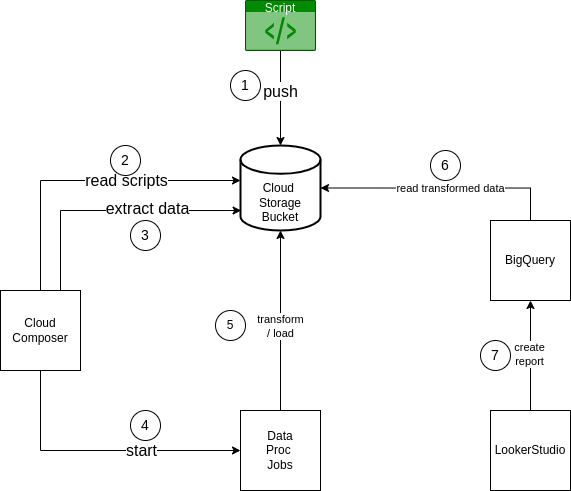

The diagram above was exported from draw.io. Its source (the exported page's mxGraphModel, read from the mxfile embedded in the PNG):
<mxGraphModel dx="1336" dy="820" grid="1" gridSize="10" guides="1" tooltips="1" connect="1" arrows="1" fold="1" page="1" pageScale="1" pageWidth="827" pageHeight="1169" math="0" shadow="0">
  <root>
    <mxCell id="0" />
    <mxCell id="1" parent="0" />
    <mxCell id="e2zpGjTAIdrYHR7PuAfJ-20" style="edgeStyle=orthogonalEdgeStyle;rounded=0;orthogonalLoop=1;jettySize=auto;html=1;entryX=0;entryY=0.5;entryDx=0;entryDy=0;exitX=0.5;exitY=1;exitDx=0;exitDy=0;" edge="1" parent="1" source="e2zpGjTAIdrYHR7PuAfJ-1" target="e2zpGjTAIdrYHR7PuAfJ-19">
      <mxGeometry relative="1" as="geometry">
        <Array as="points">
          <mxPoint x="160" y="830" />
        </Array>
      </mxGeometry>
    </mxCell>
    <mxCell id="e2zpGjTAIdrYHR7PuAfJ-22" value="start" style="edgeLabel;html=1;align=center;verticalAlign=middle;resizable=0;points=[];fontSize=16;" vertex="1" connectable="0" parent="e2zpGjTAIdrYHR7PuAfJ-20">
      <mxGeometry x="0.3091" y="-3" relative="1" as="geometry">
        <mxPoint x="-3" y="-3" as="offset" />
      </mxGeometry>
    </mxCell>
    <mxCell id="e2zpGjTAIdrYHR7PuAfJ-1" value="Cloud Composer" style="whiteSpace=wrap;html=1;aspect=fixed;" vertex="1" parent="1">
      <mxGeometry x="120" y="670" width="80" height="80" as="geometry" />
    </mxCell>
    <mxCell id="e2zpGjTAIdrYHR7PuAfJ-3" value="&lt;br&gt;&lt;br&gt;Cloud&amp;nbsp;&lt;br&gt;Storage&lt;br&gt;Bucket" style="strokeWidth=2;html=1;shape=mxgraph.flowchart.database;whiteSpace=wrap;" vertex="1" parent="1">
      <mxGeometry x="360" y="525" width="80" height="85" as="geometry" />
    </mxCell>
    <mxCell id="e2zpGjTAIdrYHR7PuAfJ-12" style="edgeStyle=orthogonalEdgeStyle;rounded=0;orthogonalLoop=1;jettySize=auto;html=1;" edge="1" parent="1" source="e2zpGjTAIdrYHR7PuAfJ-11" target="e2zpGjTAIdrYHR7PuAfJ-3">
      <mxGeometry relative="1" as="geometry" />
    </mxCell>
    <mxCell id="e2zpGjTAIdrYHR7PuAfJ-16" value="push" style="edgeLabel;html=1;align=center;verticalAlign=middle;resizable=0;points=[];fontSize=16;" vertex="1" connectable="0" parent="e2zpGjTAIdrYHR7PuAfJ-12">
      <mxGeometry x="-0.2066" y="5" relative="1" as="geometry">
        <mxPoint x="-5" y="3" as="offset" />
      </mxGeometry>
    </mxCell>
    <mxCell id="e2zpGjTAIdrYHR7PuAfJ-11" value="Script" style="html=1;whiteSpace=wrap;strokeColor=#005700;fillColor=#008a00;labelPosition=center;verticalLabelPosition=middle;verticalAlign=top;align=center;fontSize=12;outlineConnect=0;spacingTop=-6;sketch=0;shape=mxgraph.sitemap.script;fontColor=#ffffff;" vertex="1" parent="1">
      <mxGeometry x="365" y="380" width="70" height="50" as="geometry" />
    </mxCell>
    <mxCell id="e2zpGjTAIdrYHR7PuAfJ-17" style="edgeStyle=orthogonalEdgeStyle;rounded=0;orthogonalLoop=1;jettySize=auto;html=1;endArrow=classic;endFill=1;startArrow=none;startFill=0;" edge="1" parent="1" source="e2zpGjTAIdrYHR7PuAfJ-1">
      <mxGeometry relative="1" as="geometry">
        <mxPoint x="360" y="560" as="targetPoint" />
        <Array as="points">
          <mxPoint x="160" y="560" />
          <mxPoint x="360" y="560" />
        </Array>
      </mxGeometry>
    </mxCell>
    <mxCell id="e2zpGjTAIdrYHR7PuAfJ-18" value="read scripts" style="edgeLabel;html=1;align=center;verticalAlign=middle;resizable=0;points=[];fontSize=16;" vertex="1" connectable="0" parent="e2zpGjTAIdrYHR7PuAfJ-17">
      <mxGeometry x="-0.2278" y="3" relative="1" as="geometry">
        <mxPoint x="76" y="3" as="offset" />
      </mxGeometry>
    </mxCell>
    <mxCell id="e2zpGjTAIdrYHR7PuAfJ-19" value="Data&lt;br&gt;Proc&amp;nbsp;&lt;br&gt;Jobs" style="whiteSpace=wrap;html=1;aspect=fixed;" vertex="1" parent="1">
      <mxGeometry x="360" y="790" width="80" height="80" as="geometry" />
    </mxCell>
    <mxCell id="e2zpGjTAIdrYHR7PuAfJ-23" style="edgeStyle=orthogonalEdgeStyle;rounded=0;orthogonalLoop=1;jettySize=auto;html=1;entryX=0.5;entryY=1;entryDx=0;entryDy=0;entryPerimeter=0;" edge="1" parent="1" source="e2zpGjTAIdrYHR7PuAfJ-19" target="e2zpGjTAIdrYHR7PuAfJ-3">
      <mxGeometry relative="1" as="geometry" />
    </mxCell>
    <mxCell id="e2zpGjTAIdrYHR7PuAfJ-34" value="transform&lt;br&gt;/ load" style="edgeLabel;html=1;align=center;verticalAlign=middle;resizable=0;points=[];" vertex="1" connectable="0" parent="e2zpGjTAIdrYHR7PuAfJ-23">
      <mxGeometry x="-0.0148" relative="1" as="geometry">
        <mxPoint y="4" as="offset" />
      </mxGeometry>
    </mxCell>
    <mxCell id="e2zpGjTAIdrYHR7PuAfJ-25" value="BigQuery" style="whiteSpace=wrap;html=1;aspect=fixed;" vertex="1" parent="1">
      <mxGeometry x="610" y="600" width="80" height="80" as="geometry" />
    </mxCell>
    <mxCell id="e2zpGjTAIdrYHR7PuAfJ-29" style="edgeStyle=orthogonalEdgeStyle;rounded=0;orthogonalLoop=1;jettySize=auto;html=1;entryX=0.5;entryY=1;entryDx=0;entryDy=0;" edge="1" parent="1" source="e2zpGjTAIdrYHR7PuAfJ-28" target="e2zpGjTAIdrYHR7PuAfJ-25">
      <mxGeometry relative="1" as="geometry" />
    </mxCell>
    <mxCell id="e2zpGjTAIdrYHR7PuAfJ-41" value="create&lt;br&gt;report" style="edgeLabel;html=1;align=center;verticalAlign=middle;resizable=0;points=[];" vertex="1" connectable="0" parent="e2zpGjTAIdrYHR7PuAfJ-29">
      <mxGeometry x="0.0182" y="1" relative="1" as="geometry">
        <mxPoint as="offset" />
      </mxGeometry>
    </mxCell>
    <mxCell id="e2zpGjTAIdrYHR7PuAfJ-28" value="LookerStudio" style="whiteSpace=wrap;html=1;aspect=fixed;" vertex="1" parent="1">
      <mxGeometry x="610" y="790" width="80" height="80" as="geometry" />
    </mxCell>
    <mxCell id="e2zpGjTAIdrYHR7PuAfJ-30" style="edgeStyle=orthogonalEdgeStyle;rounded=0;orthogonalLoop=1;jettySize=auto;html=1;entryX=1;entryY=0.5;entryDx=0;entryDy=0;entryPerimeter=0;exitX=0.5;exitY=0;exitDx=0;exitDy=0;" edge="1" parent="1" source="e2zpGjTAIdrYHR7PuAfJ-25" target="e2zpGjTAIdrYHR7PuAfJ-3">
      <mxGeometry relative="1" as="geometry" />
    </mxCell>
    <mxCell id="e2zpGjTAIdrYHR7PuAfJ-32" value="read transformed data" style="edgeLabel;html=1;align=center;verticalAlign=middle;resizable=0;points=[];" vertex="1" connectable="0" parent="e2zpGjTAIdrYHR7PuAfJ-30">
      <mxGeometry x="0.2947" y="-3" relative="1" as="geometry">
        <mxPoint x="44" y="3" as="offset" />
      </mxGeometry>
    </mxCell>
    <mxCell id="e2zpGjTAIdrYHR7PuAfJ-35" value="&lt;font style=&quot;font-size: 14px;&quot;&gt;1&lt;/font&gt;" style="ellipse;whiteSpace=wrap;html=1;aspect=fixed;" vertex="1" parent="1">
      <mxGeometry x="350" y="450" width="30" height="30" as="geometry" />
    </mxCell>
    <mxCell id="e2zpGjTAIdrYHR7PuAfJ-36" value="&lt;font style=&quot;font-size: 14px;&quot;&gt;2&lt;/font&gt;" style="ellipse;whiteSpace=wrap;html=1;aspect=fixed;" vertex="1" parent="1">
      <mxGeometry x="230" y="525" width="30" height="30" as="geometry" />
    </mxCell>
    <mxCell id="e2zpGjTAIdrYHR7PuAfJ-37" value="&lt;font style=&quot;font-size: 14px;&quot;&gt;4&lt;/font&gt;" style="ellipse;whiteSpace=wrap;html=1;aspect=fixed;" vertex="1" parent="1">
      <mxGeometry x="250" y="790" width="30" height="30" as="geometry" />
    </mxCell>
    <mxCell id="e2zpGjTAIdrYHR7PuAfJ-38" value="5" style="ellipse;whiteSpace=wrap;html=1;aspect=fixed;" vertex="1" parent="1">
      <mxGeometry x="335" y="690" width="30" height="30" as="geometry" />
    </mxCell>
    <mxCell id="e2zpGjTAIdrYHR7PuAfJ-40" value="&lt;font style=&quot;font-size: 14px;&quot;&gt;6&lt;/font&gt;" style="ellipse;whiteSpace=wrap;html=1;aspect=fixed;" vertex="1" parent="1">
      <mxGeometry x="550" y="530" width="30" height="30" as="geometry" />
    </mxCell>
    <mxCell id="e2zpGjTAIdrYHR7PuAfJ-42" value="&lt;font style=&quot;font-size: 14px;&quot;&gt;7&lt;/font&gt;" style="ellipse;whiteSpace=wrap;html=1;aspect=fixed;" vertex="1" parent="1">
      <mxGeometry x="600" y="720" width="30" height="30" as="geometry" />
    </mxCell>
    <mxCell id="e2zpGjTAIdrYHR7PuAfJ-43" style="edgeStyle=orthogonalEdgeStyle;rounded=0;orthogonalLoop=1;jettySize=auto;html=1;entryX=0.008;entryY=0.765;entryDx=0;entryDy=0;entryPerimeter=0;exitX=0.75;exitY=0;exitDx=0;exitDy=0;" edge="1" parent="1" source="e2zpGjTAIdrYHR7PuAfJ-1" target="e2zpGjTAIdrYHR7PuAfJ-3">
      <mxGeometry relative="1" as="geometry">
        <mxPoint x="202" y="710.68" as="sourcePoint" />
        <mxPoint x="380" y="609.9999999999999" as="targetPoint" />
        <Array as="points">
          <mxPoint x="180" y="590" />
        </Array>
      </mxGeometry>
    </mxCell>
    <mxCell id="e2zpGjTAIdrYHR7PuAfJ-44" value="&lt;font style=&quot;font-size: 16px;&quot;&gt;extract&amp;nbsp;data&lt;/font&gt;" style="edgeLabel;html=1;align=center;verticalAlign=middle;resizable=0;points=[];" vertex="1" connectable="0" parent="e2zpGjTAIdrYHR7PuAfJ-43">
      <mxGeometry x="-0.038" y="2" relative="1" as="geometry">
        <mxPoint x="41" as="offset" />
      </mxGeometry>
    </mxCell>
    <mxCell id="e2zpGjTAIdrYHR7PuAfJ-47" value="&lt;font style=&quot;font-size: 14px;&quot;&gt;3&lt;/font&gt;" style="ellipse;whiteSpace=wrap;html=1;aspect=fixed;" vertex="1" parent="1">
      <mxGeometry x="250" y="600" width="30" height="30" as="geometry" />
    </mxCell>
  </root>
</mxGraphModel>